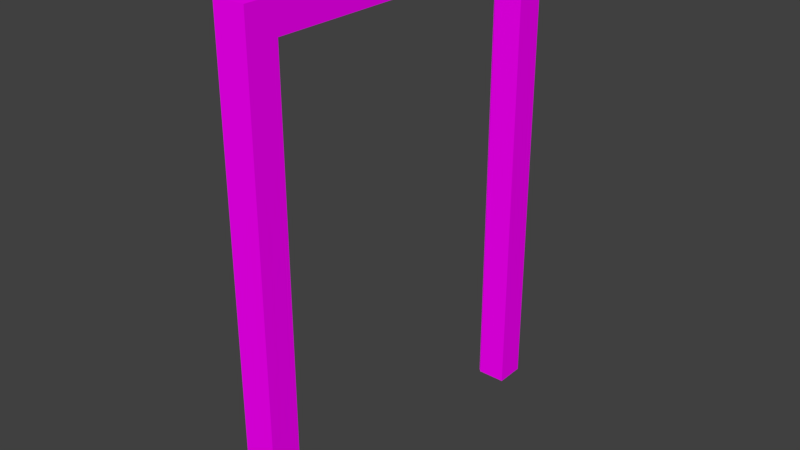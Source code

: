 # Source: Door_Frame.blend  (saved by Blender 2.79.0; exported with 4.5.12 LTS)
import bpy
from mathutils import Matrix  # noqa: F401  (used for matrix-valued properties, if any)

bpy.ops.wm.read_factory_settings(use_empty=True)
scene = bpy.context.scene
scene.name = 'Scene'

# ---- collections
col_collection_1 = bpy.data.collections.new('Collection 1'); scene.collection.children.link(col_collection_1)

# ---- images (referenced by path relative to the original .blend; pixels are not part of the script)
import os
ASSET_DIR = os.environ.get("B2B_ASSET_DIR", "")  # directory of the original .blend (textures are referenced by path, not embedded)
HERE = os.path.dirname(os.path.abspath(__file__))  # packed textures are extracted next to this script under _unpacked/

def load_image(name, relpath, width, height, colorspace="sRGB"):
    """Load a texture the original file referenced (path relative to the .blend, or extracted next to this script)."""
    p = next((c for c in (os.path.join(HERE, relpath), os.path.join(ASSET_DIR, relpath)) if relpath and os.path.exists(c)), "")
    if p:
        img = bpy.data.images.load(p, check_existing=True)
        img.name = name
    else:  # same state as the original file: an image datablock whose file is absent (Cycles renders it pink)
        img = bpy.data.images.new(name, width, height)
        img.source = "FILE"
        img.filepath = "//" + (relpath or name)
    img.colorspace_settings.name = colorspace
    return img
img_wooden_floor_png = load_image('wooden-floor.png', 'wooden-floor.png', 1024, 1024, 'sRGB')

# ---- materials (node trees are filled in below, after node groups)
mat_material_001 = bpy.data.materials.new('Material.001')
mat_material_001.alpha_threshold = 0.0
mat_material_001.roughness = 0.5

# ---- material node trees
mat_material_001.use_nodes = True; mat_material_001.node_tree.nodes.clear()
_N = mat_material_001.node_tree.nodes; _L = mat_material_001.node_tree.links
n0 = _N.new('ShaderNodeOutputMaterial'); n0.name = 'Material Output'; n0.location = (300, 300)
n1 = _N.new('ShaderNodeBsdfDiffuse'); n1.name = 'Diffuse BSDF'; n1.location = (10, 300)
n2 = _N.new('ShaderNodeTexImage'); n2.name = 'Image Texture'; n2.location = (-180, 300)
n2.width = 140
n2.image = img_wooden_floor_png
_L.new(n1.outputs[0], n0.inputs[0])
_L.new(n2.outputs[0], n1.inputs[0])
n0.is_active_output = True

# ---- world
world_world = bpy.data.worlds.new('World'); scene.world = world_world
world_world.color = (0.05088, 0.05088, 0.05088)
world_world.use_sun_shadow = False
world_world.sun_shadow_jitter_overblur = 0.0
world_world.cycles.sampling_method = 'MANUAL'

# ---- meshes
me_cube_001 = bpy.data.meshes.new('Cube.001')
me_cube_001.from_pydata([(-1.0, -1.0, -1.0), (-1.0, -1.0, 1.0), (-1.0, 1.0, -1.0), (-1.0, 1.0, 1.0), (1.0, -1.0, -1.0), (1.0, -1.0, 1.0), (1.0, 1.0, -1.0), (1.0, 1.0, 1.0), (-1.0, 0.8478, -1.0), (-1.0, -0.8479, -1.0), (-1.0, -0.8479, 0.885), (-1.0, 0.8478, 0.8849), (-0.8498, 0.8478, -1.0), (-0.8453, -0.8478, -1.0), (-0.8456, -0.8478, 0.8849), (-0.8456, 0.8478, 0.8849), (-0.8453, 0.8346, -1.0), (-0.8453, -0.8346, -1.0), (-0.8453, -0.8346, 0.875), (-0.8453, 0.8346, 0.875), (1.0, 0.8346, -1.0), (1.0, -0.8346, -1.0), (1.0, -0.8346, 0.875), (1.0, 0.8346, 0.875), (1.0, 1.0, -1.0), (1.0, -1.0, -1.0), (1.0, -1.0, 1.0), (1.0, 1.0, 1.0)], [], [(3, 2, 8, 11), (2, 3, 7, 6), (4, 5, 1, 0), (7, 3, 1, 5), (0, 1, 10, 9), (1, 3, 11, 10), (8, 12, 15, 11), (11, 15, 14, 10), (9, 10, 14, 13), (12, 16, 19, 15), (15, 19, 18, 14), (13, 14, 18, 17), (16, 20, 23, 19), (19, 23, 22, 18), (17, 18, 22, 21), (20, 23, 27, 24), (23, 22, 26, 27), (21, 22, 26, 25)])
_uv = me_cube_001.uv_layers.new(name='UVMap')
_uv.uv.foreach_set('vector', [0.5334, 0.6666, 0.5334, 0.3333, 0.5537, 0.3333, 0.5537, 0.6475, 0.2667, 0.3333, 7.154e-08, 0.3333, 0.0, 7.947e-08, 0.2667, 0.0, 0.3818, -2.858e-05, 0.3818, 0.3334, 0.4184, 0.3334, 0.4184, -2.858e-05, 0.1479, 0.3333, 0.1188, 0.3333, 0.1188, 0.6667, 0.1479, 0.6667, 0.8, 0.3334, 0.8, 0.6667, 0.7797, 0.6475, 0.7797, 0.3333, 0.6744, 0.4904, 0.6743, 0.8237, 0.659, 0.7984, 0.659, 0.5158, 0.2667, 0.9808, 0.2466, 0.9808, 0.2461, 0.6667, 0.2667, 0.6667, 0.7787, 0.9493, 0.7581, 0.9493, 0.7581, 0.6667, 0.7787, 0.6667, 0.7581, 0.6667, 0.7581, 0.9808, 0.7375, 0.9808, 0.7374, 0.6667, 0.2667, 0.6667, 0.2685, 0.6667, 0.2685, 0.9792, 0.2667, 0.9808, 0.2658, 0.8142, 0.2644, 0.812, 0.2644, 0.5338, 0.2658, 0.5316, 0.4928, 0.6667, 0.4928, 0.9808, 0.491, 0.9792, 0.491, 0.6667, 0.7795, 0.3125, 0.5334, 0.3125, 0.5334, 1.391e-07, 0.7795, 0.0, 0.6437, 0.9596, 0.5645, 0.9596, 0.5645, 0.6813, 0.6437, 0.6813, 0.0, 0.9791, 7.948e-09, 0.6667, 0.2461, 0.6667, 0.2461, 0.9791, 0.5113, 0.6667, 0.5113, 0.3542, 0.5334, 0.3334, 0.5334, 0.6667, 0.5113, 0.3542, 0.2888, 0.3542, 0.2667, 0.3333, 0.5334, 0.3334, 0.7374, 0.6667, 0.7374, 0.9792, 0.7154, 1.0, 0.7154, 0.6667])
me_cube_001.materials.append(mat_material_001)
me_cube_001.use_remesh_preserve_volume = False
me_cube_001.use_remesh_preserve_attributes = False
me_cube_001.use_mirror_vertex_groups = False
me_cube_001.update()

# ---- objects
ob_frame = bpy.data.objects.new('Frame', me_cube_001)

# ---- transforms, parenting, visibility, modifiers, constraints
ob_frame.location = (0.0, 0.0, 0.05)
ob_frame.scale = (0.05127, 0.6, 0.8)
ob_frame.lineart.crease_threshold = 0.0

# ---- collection membership
col_collection_1.objects.link(ob_frame)

# ---- scene / render settings (as saved in the file)
scene.frame_start = 1; scene.frame_end = 250; scene.frame_set(1)
scene.render.engine = 'CYCLES'
scene.render.resolution_percentage = 50
scene.render.dither_intensity = 0.0
scene.cycles.use_denoising = False
scene.cycles.samples = 128
scene.cycles.sampling_pattern = 'TABULATED_SOBOL'
scene.cycles.use_adaptive_sampling = False
scene.cycles.use_light_tree = False
scene.cycles.blur_glossy = 0.0
scene.cycles.sample_clamp_indirect = 0.0
scene.view_settings.view_transform = 'Standard'
bpy.context.view_layer.update()

# ---- added for rendering (the .blend has no active camera and no usable light): camera, sun
cam_auto = bpy.data.cameras.new('AutoCamera')
cam_auto.lens = 50.0
cam_auto.sensor_width = 36.0
cam_auto.clip_end = 1000.0
ob_auto_camera = bpy.data.objects.new('AutoCamera', cam_auto)
scene.collection.objects.link(ob_auto_camera)
ob_auto_camera.location = (1.85288, -2.22346, 1.53231)
ob_auto_camera.rotation_euler = (1.09748, -7.21219e-08, 0.694738)
scene.camera = ob_auto_camera
light_auto_sun = bpy.data.lights.new('AutoSun', 'SUN')
light_auto_sun.energy = 3.0
light_auto_sun.angle = 0.0523599
ob_auto_sun = bpy.data.objects.new('AutoSun', light_auto_sun)
scene.collection.objects.link(ob_auto_sun)
ob_auto_sun.rotation_euler = (0.872665, 0.174533, 0.523599)
bpy.context.view_layer.update()
